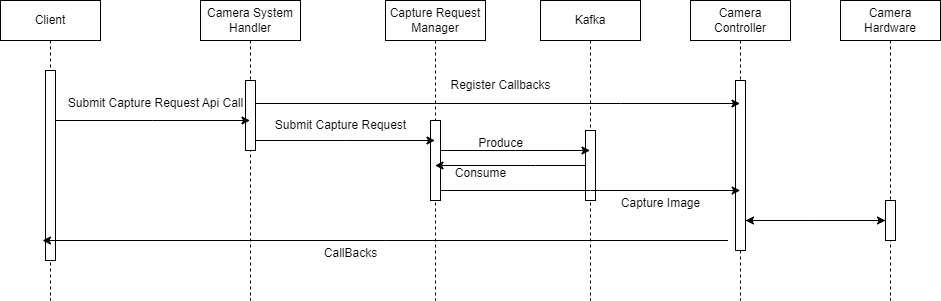

The diagram above was exported from draw.io. Its source (the exported page's mxGraphModel, read from the mxfile embedded in the PNG):
<mxGraphModel dx="1050" dy="653" grid="1" gridSize="10" guides="1" tooltips="1" connect="1" arrows="1" fold="1" page="1" pageScale="1" pageWidth="850" pageHeight="1100" math="0" shadow="0">
  <root>
    <mxCell id="0" />
    <mxCell id="1" parent="0" />
    <mxCell id="aM9ryv3xv72pqoxQDRHE-1" value="Client" style="shape=umlLifeline;perimeter=lifelinePerimeter;whiteSpace=wrap;html=1;container=0;dropTarget=0;collapsible=0;recursiveResize=0;outlineConnect=0;portConstraint=eastwest;newEdgeStyle={&quot;edgeStyle&quot;:&quot;elbowEdgeStyle&quot;,&quot;elbow&quot;:&quot;vertical&quot;,&quot;curved&quot;:0,&quot;rounded&quot;:0};" parent="1" vertex="1">
      <mxGeometry x="40" y="40" width="100" height="300" as="geometry" />
    </mxCell>
    <mxCell id="aM9ryv3xv72pqoxQDRHE-2" value="" style="html=1;points=[];perimeter=orthogonalPerimeter;outlineConnect=0;targetShapes=umlLifeline;portConstraint=eastwest;newEdgeStyle={&quot;edgeStyle&quot;:&quot;elbowEdgeStyle&quot;,&quot;elbow&quot;:&quot;vertical&quot;,&quot;curved&quot;:0,&quot;rounded&quot;:0};" parent="aM9ryv3xv72pqoxQDRHE-1" vertex="1">
      <mxGeometry x="45" y="70" width="10" height="190" as="geometry" />
    </mxCell>
    <mxCell id="aM9ryv3xv72pqoxQDRHE-5" value="Camera System Handler" style="shape=umlLifeline;perimeter=lifelinePerimeter;whiteSpace=wrap;html=1;container=0;dropTarget=0;collapsible=0;recursiveResize=0;outlineConnect=0;portConstraint=eastwest;newEdgeStyle={&quot;edgeStyle&quot;:&quot;elbowEdgeStyle&quot;,&quot;elbow&quot;:&quot;vertical&quot;,&quot;curved&quot;:0,&quot;rounded&quot;:0};" parent="1" vertex="1">
      <mxGeometry x="240" y="40" width="100" height="300" as="geometry" />
    </mxCell>
    <mxCell id="aM9ryv3xv72pqoxQDRHE-6" value="" style="html=1;points=[];perimeter=orthogonalPerimeter;outlineConnect=0;targetShapes=umlLifeline;portConstraint=eastwest;newEdgeStyle={&quot;edgeStyle&quot;:&quot;elbowEdgeStyle&quot;,&quot;elbow&quot;:&quot;vertical&quot;,&quot;curved&quot;:0,&quot;rounded&quot;:0};" parent="aM9ryv3xv72pqoxQDRHE-5" vertex="1">
      <mxGeometry x="45" y="80" width="10" height="70" as="geometry" />
    </mxCell>
    <mxCell id="z5za0YLn6Z-XknrwAoR2-1" value="Capture Request Manager" style="shape=umlLifeline;perimeter=lifelinePerimeter;whiteSpace=wrap;html=1;container=0;dropTarget=0;collapsible=0;recursiveResize=0;outlineConnect=0;portConstraint=eastwest;newEdgeStyle={&quot;edgeStyle&quot;:&quot;elbowEdgeStyle&quot;,&quot;elbow&quot;:&quot;vertical&quot;,&quot;curved&quot;:0,&quot;rounded&quot;:0};" vertex="1" parent="1">
      <mxGeometry x="425" y="40" width="100" height="300" as="geometry" />
    </mxCell>
    <mxCell id="z5za0YLn6Z-XknrwAoR2-2" value="" style="html=1;points=[];perimeter=orthogonalPerimeter;outlineConnect=0;targetShapes=umlLifeline;portConstraint=eastwest;newEdgeStyle={&quot;edgeStyle&quot;:&quot;elbowEdgeStyle&quot;,&quot;elbow&quot;:&quot;vertical&quot;,&quot;curved&quot;:0,&quot;rounded&quot;:0};" vertex="1" parent="z5za0YLn6Z-XknrwAoR2-1">
      <mxGeometry x="45" y="120" width="10" height="80" as="geometry" />
    </mxCell>
    <mxCell id="z5za0YLn6Z-XknrwAoR2-3" value="Camera Controller" style="shape=umlLifeline;perimeter=lifelinePerimeter;whiteSpace=wrap;html=1;container=0;dropTarget=0;collapsible=0;recursiveResize=0;outlineConnect=0;portConstraint=eastwest;newEdgeStyle={&quot;edgeStyle&quot;:&quot;elbowEdgeStyle&quot;,&quot;elbow&quot;:&quot;vertical&quot;,&quot;curved&quot;:0,&quot;rounded&quot;:0};" vertex="1" parent="1">
      <mxGeometry x="730" y="40" width="100" height="300" as="geometry" />
    </mxCell>
    <mxCell id="z5za0YLn6Z-XknrwAoR2-4" value="" style="html=1;points=[];perimeter=orthogonalPerimeter;outlineConnect=0;targetShapes=umlLifeline;portConstraint=eastwest;newEdgeStyle={&quot;edgeStyle&quot;:&quot;elbowEdgeStyle&quot;,&quot;elbow&quot;:&quot;vertical&quot;,&quot;curved&quot;:0,&quot;rounded&quot;:0};" vertex="1" parent="z5za0YLn6Z-XknrwAoR2-3">
      <mxGeometry x="45" y="80" width="10" height="170" as="geometry" />
    </mxCell>
    <mxCell id="z5za0YLn6Z-XknrwAoR2-5" value="Kafka" style="shape=umlLifeline;perimeter=lifelinePerimeter;whiteSpace=wrap;html=1;container=0;dropTarget=0;collapsible=0;recursiveResize=0;outlineConnect=0;portConstraint=eastwest;newEdgeStyle={&quot;edgeStyle&quot;:&quot;elbowEdgeStyle&quot;,&quot;elbow&quot;:&quot;vertical&quot;,&quot;curved&quot;:0,&quot;rounded&quot;:0};" vertex="1" parent="1">
      <mxGeometry x="580" y="40" width="100" height="300" as="geometry" />
    </mxCell>
    <mxCell id="z5za0YLn6Z-XknrwAoR2-6" value="" style="html=1;points=[];perimeter=orthogonalPerimeter;outlineConnect=0;targetShapes=umlLifeline;portConstraint=eastwest;newEdgeStyle={&quot;edgeStyle&quot;:&quot;elbowEdgeStyle&quot;,&quot;elbow&quot;:&quot;vertical&quot;,&quot;curved&quot;:0,&quot;rounded&quot;:0};" vertex="1" parent="z5za0YLn6Z-XknrwAoR2-5">
      <mxGeometry x="45" y="130" width="10" height="70" as="geometry" />
    </mxCell>
    <mxCell id="z5za0YLn6Z-XknrwAoR2-7" style="edgeStyle=elbowEdgeStyle;rounded=0;orthogonalLoop=1;jettySize=auto;html=1;elbow=vertical;curved=0;" edge="1" parent="1">
      <mxGeometry relative="1" as="geometry">
        <mxPoint x="480" y="190" as="sourcePoint" />
        <mxPoint x="629.5" y="190" as="targetPoint" />
      </mxGeometry>
    </mxCell>
    <mxCell id="z5za0YLn6Z-XknrwAoR2-8" style="edgeStyle=elbowEdgeStyle;rounded=0;orthogonalLoop=1;jettySize=auto;html=1;elbow=vertical;curved=0;" edge="1" parent="1" source="z5za0YLn6Z-XknrwAoR2-6" target="z5za0YLn6Z-XknrwAoR2-1">
      <mxGeometry relative="1" as="geometry" />
    </mxCell>
    <mxCell id="z5za0YLn6Z-XknrwAoR2-9" style="edgeStyle=elbowEdgeStyle;rounded=0;orthogonalLoop=1;jettySize=auto;html=1;elbow=vertical;curved=0;" edge="1" parent="1">
      <mxGeometry relative="1" as="geometry">
        <mxPoint x="480.25" y="230" as="sourcePoint" />
        <mxPoint x="779.75" y="230" as="targetPoint" />
      </mxGeometry>
    </mxCell>
    <mxCell id="z5za0YLn6Z-XknrwAoR2-11" value="Register Callbacks" style="text;html=1;align=center;verticalAlign=middle;resizable=0;points=[];autosize=1;strokeColor=none;fillColor=none;" vertex="1" parent="1">
      <mxGeometry x="480" y="110" width="120" height="30" as="geometry" />
    </mxCell>
    <mxCell id="z5za0YLn6Z-XknrwAoR2-12" style="edgeStyle=elbowEdgeStyle;rounded=0;orthogonalLoop=1;jettySize=auto;html=1;elbow=vertical;curved=0;" edge="1" parent="1">
      <mxGeometry relative="1" as="geometry">
        <mxPoint x="767.5" y="280" as="sourcePoint" />
        <mxPoint x="82" y="280" as="targetPoint" />
      </mxGeometry>
    </mxCell>
    <mxCell id="z5za0YLn6Z-XknrwAoR2-13" value="CallBacks" style="text;html=1;align=center;verticalAlign=middle;resizable=0;points=[];autosize=1;strokeColor=none;fillColor=none;" vertex="1" parent="1">
      <mxGeometry x="350" y="278" width="80" height="30" as="geometry" />
    </mxCell>
    <mxCell id="z5za0YLn6Z-XknrwAoR2-14" value="Produce" style="text;html=1;align=center;verticalAlign=middle;resizable=0;points=[];autosize=1;strokeColor=none;fillColor=none;" vertex="1" parent="1">
      <mxGeometry x="505" y="168" width="70" height="30" as="geometry" />
    </mxCell>
    <mxCell id="z5za0YLn6Z-XknrwAoR2-15" value="Consume" style="text;html=1;align=center;verticalAlign=middle;resizable=0;points=[];autosize=1;strokeColor=none;fillColor=none;" vertex="1" parent="1">
      <mxGeometry x="485" y="198" width="70" height="30" as="geometry" />
    </mxCell>
    <mxCell id="z5za0YLn6Z-XknrwAoR2-16" value="Capture Image" style="text;html=1;align=center;verticalAlign=middle;resizable=0;points=[];autosize=1;strokeColor=none;fillColor=none;" vertex="1" parent="1">
      <mxGeometry x="650" y="228" width="100" height="30" as="geometry" />
    </mxCell>
    <mxCell id="z5za0YLn6Z-XknrwAoR2-17" style="edgeStyle=elbowEdgeStyle;rounded=0;orthogonalLoop=1;jettySize=auto;html=1;elbow=vertical;curved=0;" edge="1" parent="1">
      <mxGeometry relative="1" as="geometry">
        <mxPoint x="95" y="160" as="sourcePoint" />
        <mxPoint x="289.5" y="160" as="targetPoint" />
      </mxGeometry>
    </mxCell>
    <mxCell id="z5za0YLn6Z-XknrwAoR2-29" style="edgeStyle=orthogonalEdgeStyle;rounded=0;orthogonalLoop=1;jettySize=auto;html=1;" edge="1" parent="1" source="z5za0YLn6Z-XknrwAoR2-18" target="z5za0YLn6Z-XknrwAoR2-3">
      <mxGeometry relative="1" as="geometry">
        <Array as="points">
          <mxPoint x="660" y="143" />
          <mxPoint x="660" y="143" />
        </Array>
      </mxGeometry>
    </mxCell>
    <mxCell id="z5za0YLn6Z-XknrwAoR2-18" value="Submit Capture Request Api Call" style="text;html=1;align=center;verticalAlign=middle;resizable=0;points=[];autosize=1;strokeColor=none;fillColor=none;" vertex="1" parent="1">
      <mxGeometry x="95" y="128" width="200" height="30" as="geometry" />
    </mxCell>
    <mxCell id="z5za0YLn6Z-XknrwAoR2-19" style="edgeStyle=elbowEdgeStyle;rounded=0;orthogonalLoop=1;jettySize=auto;html=1;elbow=vertical;curved=0;" edge="1" parent="1">
      <mxGeometry relative="1" as="geometry">
        <mxPoint x="295" y="180" as="sourcePoint" />
        <mxPoint x="474.5" y="180" as="targetPoint" />
      </mxGeometry>
    </mxCell>
    <mxCell id="z5za0YLn6Z-XknrwAoR2-20" value="Submit Capture Request" style="text;html=1;align=center;verticalAlign=middle;resizable=0;points=[];autosize=1;strokeColor=none;fillColor=none;" vertex="1" parent="1">
      <mxGeometry x="305" y="150" width="150" height="30" as="geometry" />
    </mxCell>
    <mxCell id="z5za0YLn6Z-XknrwAoR2-24" value="Camera Hardware" style="shape=umlLifeline;perimeter=lifelinePerimeter;whiteSpace=wrap;html=1;container=0;dropTarget=0;collapsible=0;recursiveResize=0;outlineConnect=0;portConstraint=eastwest;newEdgeStyle={&quot;edgeStyle&quot;:&quot;elbowEdgeStyle&quot;,&quot;elbow&quot;:&quot;vertical&quot;,&quot;curved&quot;:0,&quot;rounded&quot;:0};" vertex="1" parent="1">
      <mxGeometry x="880" y="40" width="100" height="300" as="geometry" />
    </mxCell>
    <mxCell id="z5za0YLn6Z-XknrwAoR2-25" value="" style="html=1;points=[];perimeter=orthogonalPerimeter;outlineConnect=0;targetShapes=umlLifeline;portConstraint=eastwest;newEdgeStyle={&quot;edgeStyle&quot;:&quot;elbowEdgeStyle&quot;,&quot;elbow&quot;:&quot;vertical&quot;,&quot;curved&quot;:0,&quot;rounded&quot;:0};" vertex="1" parent="z5za0YLn6Z-XknrwAoR2-24">
      <mxGeometry x="45" y="200" width="10" height="40" as="geometry" />
    </mxCell>
    <mxCell id="z5za0YLn6Z-XknrwAoR2-26" style="edgeStyle=elbowEdgeStyle;rounded=0;orthogonalLoop=1;jettySize=auto;html=1;elbow=vertical;curved=0;" edge="1" parent="1" source="z5za0YLn6Z-XknrwAoR2-4" target="z5za0YLn6Z-XknrwAoR2-25">
      <mxGeometry relative="1" as="geometry" />
    </mxCell>
    <mxCell id="z5za0YLn6Z-XknrwAoR2-27" style="edgeStyle=elbowEdgeStyle;rounded=0;orthogonalLoop=1;jettySize=auto;html=1;elbow=vertical;curved=0;" edge="1" parent="1" source="z5za0YLn6Z-XknrwAoR2-25" target="z5za0YLn6Z-XknrwAoR2-4">
      <mxGeometry relative="1" as="geometry" />
    </mxCell>
  </root>
</mxGraphModel>